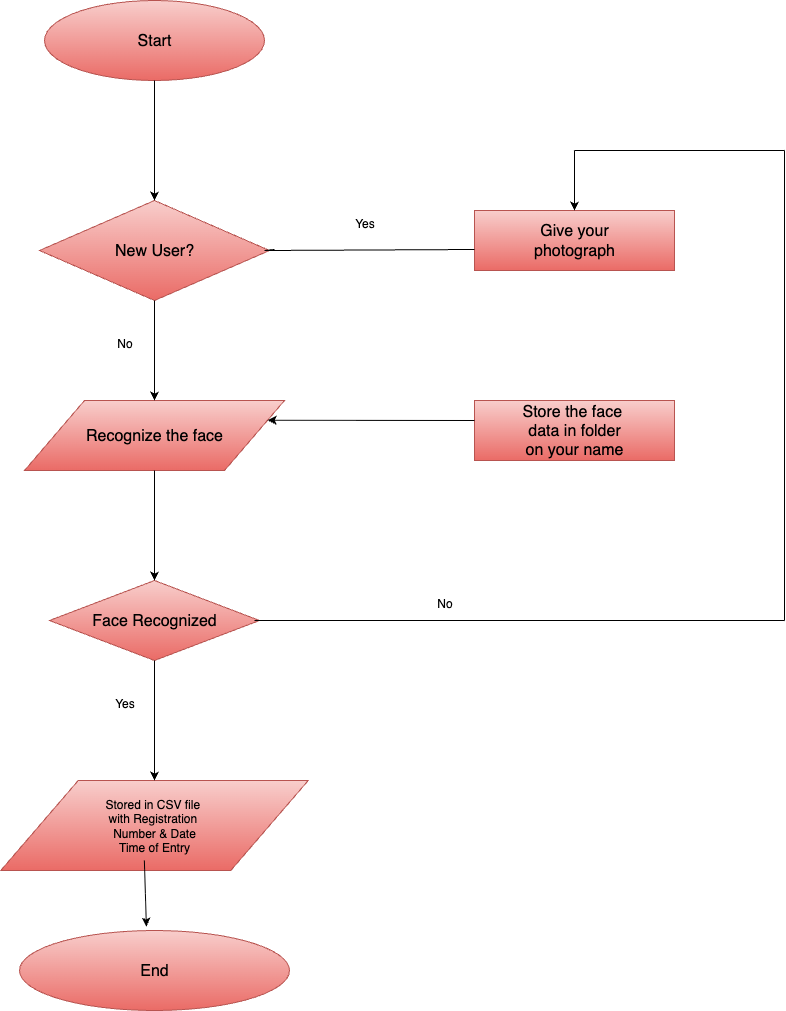

The diagram above was exported from draw.io. Its source (the exported page's mxGraphModel, read from the mxfile embedded in the PNG):
<mxGraphModel dx="1220" dy="830" grid="1" gridSize="10" guides="1" tooltips="1" connect="1" arrows="1" fold="1" page="1" pageScale="1" pageWidth="827" pageHeight="1169" math="0" shadow="0">
  <root>
    <mxCell id="0" />
    <mxCell id="1" parent="0" />
    <mxCell id="9Kwomzhfi3tOm9rSHQ7J-1" value="&lt;font size=&quot;3&quot;&gt;Start&lt;/font&gt;" style="ellipse;whiteSpace=wrap;html=1;fillColor=#f8cecc;strokeColor=#b85450;gradientColor=#ea6b66;" vertex="1" parent="1">
      <mxGeometry x="300" y="90" width="220" height="80" as="geometry" />
    </mxCell>
    <mxCell id="9Kwomzhfi3tOm9rSHQ7J-2" value="&lt;font size=&quot;3&quot;&gt;New User?&lt;/font&gt;" style="rhombus;whiteSpace=wrap;html=1;fillColor=#f8cecc;gradientColor=#ea6b66;strokeColor=#b85450;" vertex="1" parent="1">
      <mxGeometry x="295" y="290" width="230" height="100" as="geometry" />
    </mxCell>
    <mxCell id="9Kwomzhfi3tOm9rSHQ7J-3" value="&lt;font size=&quot;3&quot;&gt;Recognize the face&lt;/font&gt;" style="shape=parallelogram;perimeter=parallelogramPerimeter;whiteSpace=wrap;html=1;fixedSize=1;size=60;fillColor=#f8cecc;gradientColor=#ea6b66;strokeColor=#b85450;" vertex="1" parent="1">
      <mxGeometry x="280" y="490" width="260" height="70" as="geometry" />
    </mxCell>
    <mxCell id="9Kwomzhfi3tOm9rSHQ7J-4" value="&lt;font size=&quot;3&quot;&gt;Face Recognized&lt;/font&gt;" style="rhombus;whiteSpace=wrap;html=1;fillColor=#f8cecc;gradientColor=#ea6b66;strokeColor=#b85450;" vertex="1" parent="1">
      <mxGeometry x="305" y="670" width="210" height="80" as="geometry" />
    </mxCell>
    <mxCell id="9Kwomzhfi3tOm9rSHQ7J-5" value="Stored in CSV file&amp;nbsp;&lt;div&gt;with Registration&amp;nbsp;&lt;/div&gt;&lt;div&gt;Number &amp;amp; Date&lt;/div&gt;&lt;div&gt;Time of Entry&lt;/div&gt;" style="shape=parallelogram;perimeter=parallelogramPerimeter;whiteSpace=wrap;html=1;fixedSize=1;size=77.5;fillColor=#f8cecc;gradientColor=#ea6b66;strokeColor=#b85450;" vertex="1" parent="1">
      <mxGeometry x="256.25" y="870" width="307.5" height="90" as="geometry" />
    </mxCell>
    <mxCell id="9Kwomzhfi3tOm9rSHQ7J-6" value="&lt;font size=&quot;3&quot;&gt;End&lt;/font&gt;" style="ellipse;whiteSpace=wrap;html=1;fillColor=#f8cecc;gradientColor=#ea6b66;strokeColor=#b85450;" vertex="1" parent="1">
      <mxGeometry x="275" y="1020" width="270" height="80" as="geometry" />
    </mxCell>
    <mxCell id="9Kwomzhfi3tOm9rSHQ7J-7" value="&lt;font size=&quot;3&quot;&gt;Give your&lt;/font&gt;&lt;div&gt;&lt;font size=&quot;3&quot;&gt;photograph&lt;/font&gt;&lt;/div&gt;" style="rounded=0;whiteSpace=wrap;html=1;fillColor=#f8cecc;gradientColor=#ea6b66;strokeColor=#b85450;" vertex="1" parent="1">
      <mxGeometry x="730" y="300" width="200" height="60" as="geometry" />
    </mxCell>
    <mxCell id="9Kwomzhfi3tOm9rSHQ7J-8" value="&lt;font size=&quot;3&quot;&gt;Store the face&amp;nbsp;&lt;/font&gt;&lt;div&gt;&lt;font size=&quot;3&quot;&gt;data in folder&lt;/font&gt;&lt;/div&gt;&lt;div&gt;&lt;font size=&quot;3&quot;&gt;on your name&lt;/font&gt;&lt;/div&gt;" style="rounded=0;whiteSpace=wrap;html=1;fillColor=#f8cecc;gradientColor=#ea6b66;strokeColor=#b85450;" vertex="1" parent="1">
      <mxGeometry x="730" y="490" width="200" height="60" as="geometry" />
    </mxCell>
    <mxCell id="9Kwomzhfi3tOm9rSHQ7J-9" value="" style="endArrow=classic;html=1;rounded=0;entryX=0.5;entryY=0;entryDx=0;entryDy=0;exitX=0.5;exitY=1;exitDx=0;exitDy=0;" edge="1" parent="1" source="9Kwomzhfi3tOm9rSHQ7J-1" target="9Kwomzhfi3tOm9rSHQ7J-2">
      <mxGeometry width="50" height="50" relative="1" as="geometry">
        <mxPoint x="410" y="180" as="sourcePoint" />
        <mxPoint x="390" y="230" as="targetPoint" />
      </mxGeometry>
    </mxCell>
    <mxCell id="9Kwomzhfi3tOm9rSHQ7J-10" value="" style="endArrow=classic;html=1;rounded=0;entryX=0.5;entryY=0;entryDx=0;entryDy=0;exitX=0.5;exitY=1;exitDx=0;exitDy=0;" edge="1" parent="1" source="9Kwomzhfi3tOm9rSHQ7J-2" target="9Kwomzhfi3tOm9rSHQ7J-3">
      <mxGeometry width="50" height="50" relative="1" as="geometry">
        <mxPoint x="360" y="460" as="sourcePoint" />
        <mxPoint x="410" y="410" as="targetPoint" />
      </mxGeometry>
    </mxCell>
    <mxCell id="9Kwomzhfi3tOm9rSHQ7J-11" value="" style="endArrow=classic;html=1;rounded=0;entryX=0.5;entryY=0;entryDx=0;entryDy=0;exitX=0.5;exitY=1;exitDx=0;exitDy=0;" edge="1" parent="1" source="9Kwomzhfi3tOm9rSHQ7J-3" target="9Kwomzhfi3tOm9rSHQ7J-4">
      <mxGeometry width="50" height="50" relative="1" as="geometry">
        <mxPoint x="370" y="660" as="sourcePoint" />
        <mxPoint x="420" y="610" as="targetPoint" />
      </mxGeometry>
    </mxCell>
    <mxCell id="9Kwomzhfi3tOm9rSHQ7J-12" value="" style="endArrow=classic;html=1;rounded=0;entryX=0.5;entryY=0;entryDx=0;entryDy=0;exitX=0.5;exitY=1;exitDx=0;exitDy=0;" edge="1" parent="1" source="9Kwomzhfi3tOm9rSHQ7J-4" target="9Kwomzhfi3tOm9rSHQ7J-5">
      <mxGeometry width="50" height="50" relative="1" as="geometry">
        <mxPoint x="360" y="840" as="sourcePoint" />
        <mxPoint x="410" y="790" as="targetPoint" />
      </mxGeometry>
    </mxCell>
    <mxCell id="9Kwomzhfi3tOm9rSHQ7J-13" value="" style="endArrow=classic;html=1;rounded=0;entryX=0.47;entryY=-0.05;entryDx=0;entryDy=0;entryPerimeter=0;exitX=0.467;exitY=0.889;exitDx=0;exitDy=0;exitPerimeter=0;" edge="1" parent="1" source="9Kwomzhfi3tOm9rSHQ7J-5" target="9Kwomzhfi3tOm9rSHQ7J-6">
      <mxGeometry width="50" height="50" relative="1" as="geometry">
        <mxPoint x="340" y="1020" as="sourcePoint" />
        <mxPoint x="390" y="970" as="targetPoint" />
      </mxGeometry>
    </mxCell>
    <mxCell id="9Kwomzhfi3tOm9rSHQ7J-14" value="" style="endArrow=none;html=1;rounded=0;entryX=0;entryY=0.65;entryDx=0;entryDy=0;entryPerimeter=0;" edge="1" parent="1" target="9Kwomzhfi3tOm9rSHQ7J-7">
      <mxGeometry width="50" height="50" relative="1" as="geometry">
        <mxPoint x="530" y="339" as="sourcePoint" />
        <mxPoint x="660" y="310" as="targetPoint" />
        <Array as="points">
          <mxPoint x="520" y="340" />
        </Array>
      </mxGeometry>
    </mxCell>
    <mxCell id="9Kwomzhfi3tOm9rSHQ7J-16" value="" style="endArrow=classic;html=1;rounded=0;entryX=1;entryY=0.25;entryDx=0;entryDy=0;" edge="1" parent="1" target="9Kwomzhfi3tOm9rSHQ7J-3">
      <mxGeometry width="50" height="50" relative="1" as="geometry">
        <mxPoint x="730" y="510" as="sourcePoint" />
        <mxPoint x="620" y="500" as="targetPoint" />
      </mxGeometry>
    </mxCell>
    <mxCell id="9Kwomzhfi3tOm9rSHQ7J-17" value="" style="endArrow=none;html=1;rounded=0;" edge="1" parent="1">
      <mxGeometry width="50" height="50" relative="1" as="geometry">
        <mxPoint x="510" y="710" as="sourcePoint" />
        <mxPoint x="1040" y="710" as="targetPoint" />
      </mxGeometry>
    </mxCell>
    <mxCell id="9Kwomzhfi3tOm9rSHQ7J-18" value="" style="endArrow=none;html=1;rounded=0;" edge="1" parent="1">
      <mxGeometry width="50" height="50" relative="1" as="geometry">
        <mxPoint x="1040" y="710" as="sourcePoint" />
        <mxPoint x="1040" y="240" as="targetPoint" />
      </mxGeometry>
    </mxCell>
    <mxCell id="9Kwomzhfi3tOm9rSHQ7J-19" value="" style="endArrow=none;html=1;rounded=0;" edge="1" parent="1">
      <mxGeometry width="50" height="50" relative="1" as="geometry">
        <mxPoint x="830" y="240" as="sourcePoint" />
        <mxPoint x="1040" y="240" as="targetPoint" />
      </mxGeometry>
    </mxCell>
    <mxCell id="9Kwomzhfi3tOm9rSHQ7J-20" value="" style="endArrow=classic;html=1;rounded=0;entryX=0.5;entryY=0;entryDx=0;entryDy=0;" edge="1" parent="1" target="9Kwomzhfi3tOm9rSHQ7J-7">
      <mxGeometry width="50" height="50" relative="1" as="geometry">
        <mxPoint x="830" y="240" as="sourcePoint" />
        <mxPoint x="820" y="240" as="targetPoint" />
      </mxGeometry>
    </mxCell>
    <mxCell id="9Kwomzhfi3tOm9rSHQ7J-21" value="No" style="text;html=1;align=center;verticalAlign=middle;resizable=0;points=[];autosize=1;strokeColor=none;fillColor=none;" vertex="1" parent="1">
      <mxGeometry x="360" y="418" width="40" height="30" as="geometry" />
    </mxCell>
    <mxCell id="9Kwomzhfi3tOm9rSHQ7J-25" value="Yes" style="text;html=1;align=center;verticalAlign=middle;resizable=0;points=[];autosize=1;strokeColor=none;fillColor=none;" vertex="1" parent="1">
      <mxGeometry x="360" y="778" width="40" height="30" as="geometry" />
    </mxCell>
    <mxCell id="9Kwomzhfi3tOm9rSHQ7J-26" value="Yes" style="text;html=1;align=center;verticalAlign=middle;resizable=0;points=[];autosize=1;strokeColor=none;fillColor=none;" vertex="1" parent="1">
      <mxGeometry x="600" y="298" width="40" height="30" as="geometry" />
    </mxCell>
    <mxCell id="9Kwomzhfi3tOm9rSHQ7J-27" value="No" style="text;html=1;align=center;verticalAlign=middle;resizable=0;points=[];autosize=1;strokeColor=none;fillColor=none;" vertex="1" parent="1">
      <mxGeometry x="680" y="678" width="40" height="30" as="geometry" />
    </mxCell>
  </root>
</mxGraphModel>